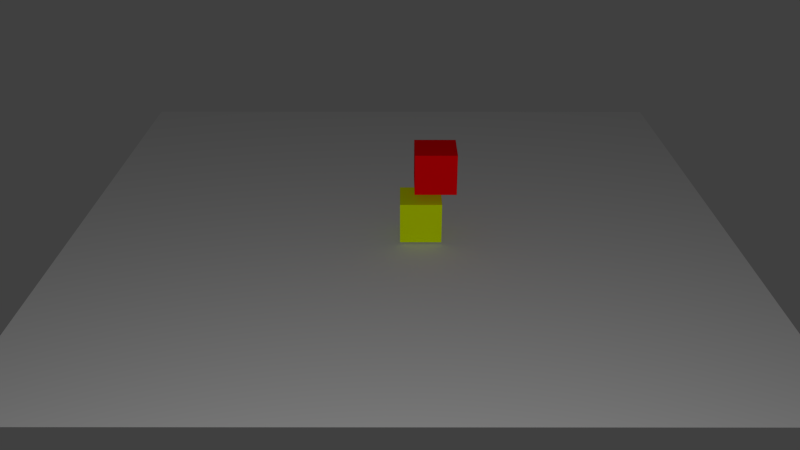 # Source: blocks_world4.blend  (saved by Blender 2.78.0; exported with 4.5.12 LTS)
import bpy
from mathutils import Matrix  # noqa: F401  (used for matrix-valued properties, if any)

bpy.ops.wm.read_factory_settings(use_empty=True)
scene = bpy.context.scene
scene.name = 'Scene'

# ---- collections
col_collection_1 = bpy.data.collections.new('Collection 1'); scene.collection.children.link(col_collection_1)

# ---- materials (node trees are filled in below, after node groups)
mat_material_005 = bpy.data.materials.new('Material.005')
mat_material_005.alpha_threshold = 0.0
mat_material_005.use_transparent_shadow = False
mat_material_005.diffuse_color = (1.0, 0.0, 0.003682, 1.0)
mat_material_005.roughness = 0.5
mat_material_005.line_color = (0.0, 0.0, 0.0, 1.0)
mat_material_002 = bpy.data.materials.new('Material.002')
mat_material_002.alpha_threshold = 0.0
mat_material_002.use_transparent_shadow = False
mat_material_002.diffuse_color = (0.7799, 1.0, 0.0, 1.0)
mat_material_002.roughness = 0.5
mat_material_002.line_color = (0.0, 0.0, 0.0, 1.0)
mat_material_011 = bpy.data.materials.new('Material.011')
mat_material_011.alpha_threshold = 0.0
mat_material_011.use_transparent_shadow = False
mat_material_011.diffuse_color = (0.723, 0.723, 0.723, 1.0)
mat_material_011.roughness = 0.5
mat_material_011.specular_intensity = 0.4933

# ---- material node trees

# ---- world
world_world = bpy.data.worlds.new('World'); scene.world = world_world
world_world.color = (0.05088, 0.05088, 0.05088)
world_world.use_sun_shadow = False
world_world.sun_shadow_jitter_overblur = 0.0
world_world.cycles.sampling_method = 'NONE'
world_world.cycles.sample_map_resolution = 256

# ---- cameras
cam_camera_015 = bpy.data.cameras.new('Camera.015')
cam_camera_015.clip_end = 100.0
cam_camera_015.lens = 35.0
cam_camera_015.sensor_width = 32.0
cam_camera_015.sensor_height = 18.0
cam_camera_015.dof.focus_distance = 0.0
cam_camera_015.dof.aperture_fstop = 128.0
cam_camera_015.dof.aperture_blades = 6

# ---- lights
light_lamp_016 = bpy.data.lights.new('Lamp.016', 'POINT')
light_lamp_016.transmission_factor = 0.0
light_lamp_016.energy = 3000.0
light_lamp_016.shadow_buffer_clip_start = 0.5
light_lamp_016.shadow_soft_size = 0.1
light_lamp_016.shadow_maximum_resolution = 0.006
light_lamp_016.use_absolute_resolution = True

# ---- meshes
me_cube_005 = bpy.data.meshes.new('Cube.005')
me_cube_005.from_pydata([(1.0, 1.0, -1.0), (1.0, -1.0, -1.0), (-1.0, -1.0, -1.0), (-1.0, 1.0, -1.0), (1.0, 1.0, 1.0), (1.0, -1.0, 1.0), (-1.0, -1.0, 1.0), (-1.0, 1.0, 1.0)], [], [(0, 1, 2, 3), (4, 7, 6, 5), (0, 4, 5, 1), (1, 5, 6, 2), (2, 6, 7, 3), (4, 0, 3, 7)])
_ca = me_cube_005.color_attributes.new('Col', 'BYTE_COLOR', 'CORNER')
_ca.data.foreach_set('color', [1.0, 1.0, 1.0, 1.0, 1.0, 1.0, 1.0, 1.0, 1.0, 1.0, 1.0, 1.0, 1.0, 1.0, 1.0, 1.0, 1.0, 1.0, 1.0, 1.0, 1.0, 1.0, 1.0, 1.0, 1.0, 1.0, 1.0, 1.0, 1.0, 1.0, 1.0, 1.0, 1.0, 1.0, 1.0, 1.0, 1.0, 1.0, 1.0, 1.0, 1.0, 1.0, 1.0, 1.0, 1.0, 1.0, 1.0, 1.0, 1.0, 1.0, 1.0, 1.0, 1.0, 1.0, 1.0, 1.0, 1.0, 1.0, 1.0, 1.0, 1.0, 1.0, 1.0, 1.0, 1.0, 1.0, 1.0, 1.0, 1.0, 1.0, 1.0, 1.0, 1.0, 1.0, 1.0, 1.0, 1.0, 1.0, 1.0, 1.0, 1.0, 1.0, 1.0, 1.0, 1.0, 1.0, 1.0, 1.0, 1.0, 1.0, 1.0, 1.0, 1.0, 1.0, 1.0, 1.0])
me_cube_005.materials.append(mat_material_005)
me_cube_005.use_remesh_preserve_volume = False
me_cube_005.use_remesh_preserve_attributes = False
me_cube_005.use_mirror_vertex_groups = False
me_cube_005.update()
me_cube_002 = bpy.data.meshes.new('Cube.002')
me_cube_002.from_pydata([(1.0, 1.0, -1.0), (1.0, -1.0, -1.0), (-1.0, -1.0, -1.0), (-1.0, 1.0, -1.0), (1.0, 1.0, 1.0), (1.0, -1.0, 1.0), (-1.0, -1.0, 1.0), (-1.0, 1.0, 1.0)], [], [(0, 1, 2, 3), (4, 7, 6, 5), (0, 4, 5, 1), (1, 5, 6, 2), (2, 6, 7, 3), (4, 0, 3, 7)])
_ca = me_cube_002.color_attributes.new('Col', 'BYTE_COLOR', 'CORNER')
_ca.data.foreach_set('color', [1.0, 1.0, 1.0, 1.0, 1.0, 1.0, 1.0, 1.0, 1.0, 1.0, 1.0, 1.0, 1.0, 1.0, 1.0, 1.0, 1.0, 1.0, 1.0, 1.0, 1.0, 1.0, 1.0, 1.0, 1.0, 1.0, 1.0, 1.0, 1.0, 1.0, 1.0, 1.0, 1.0, 1.0, 1.0, 1.0, 1.0, 1.0, 1.0, 1.0, 1.0, 1.0, 1.0, 1.0, 1.0, 1.0, 1.0, 1.0, 1.0, 1.0, 1.0, 1.0, 1.0, 1.0, 1.0, 1.0, 1.0, 1.0, 1.0, 1.0, 1.0, 1.0, 1.0, 1.0, 1.0, 1.0, 1.0, 1.0, 1.0, 1.0, 1.0, 1.0, 1.0, 1.0, 1.0, 1.0, 1.0, 1.0, 1.0, 1.0, 1.0, 1.0, 1.0, 1.0, 1.0, 1.0, 1.0, 1.0, 1.0, 1.0, 1.0, 1.0, 1.0, 1.0, 1.0, 1.0])
me_cube_002.materials.append(mat_material_002)
me_cube_002.use_remesh_preserve_volume = False
me_cube_002.use_remesh_preserve_attributes = False
me_cube_002.use_mirror_vertex_groups = False
me_cube_002.update()
me_plane = bpy.data.meshes.new('Plane')
me_plane.from_pydata([(-1.0, -1.0, 0.0), (1.0, -1.0, 0.0), (-1.0, 1.0, 0.0), (1.0, 1.0, 0.0)], [], [(0, 1, 3, 2)])
me_plane.materials.append(mat_material_011)
me_plane.use_remesh_preserve_volume = False
me_plane.use_remesh_preserve_attributes = False
me_plane.use_mirror_vertex_groups = False
me_plane.update()

# ---- objects
ob_camera = bpy.data.objects.new('Camera', cam_camera_015)
ob_lamp = bpy.data.objects.new('Lamp', light_lamp_016)
ob_red_cube = bpy.data.objects.new('red_cube', me_cube_005)
ob_yellow_cube = bpy.data.objects.new('yellow_cube', me_cube_002)
ob_plane = bpy.data.objects.new('plane', me_plane)

# ---- transforms, parenting, visibility, modifiers, constraints
ob_camera.location = (-20.0, 0.0, 10.0)
ob_camera.rotation_euler = (1.1, 0.0, -1.57)
ob_camera.lineart.crease_threshold = 0.0
ob_lamp.location = (-20.0, 0.0, 10.0)
ob_lamp.lineart.crease_threshold = 0.0
ob_red_cube.location = (-0.7091, -0.829, 1.736)
ob_red_cube.scale = (0.5, 0.5, 0.5)
ob_red_cube.lock_rotations_4d = False
ob_red_cube.empty_display_type = 'ARROWS'
ob_red_cube.lineart.crease_threshold = 0.0
ob_yellow_cube.location = (-0.8582, -0.4834, 0.5445)
ob_yellow_cube.scale = (0.5, 0.5, 0.5)
ob_yellow_cube.lock_rotations_4d = False
ob_yellow_cube.empty_display_type = 'ARROWS'
ob_yellow_cube.lineart.crease_threshold = 0.0
ob_plane.location = (0.0, 0.0, 0.0)
ob_plane.scale = (-8.081, -8.081, -8.081)
ob_plane.lineart.crease_threshold = 0.0

# ---- collection membership
col_collection_1.objects.link(ob_camera)
col_collection_1.objects.link(ob_lamp)
col_collection_1.objects.link(ob_red_cube)
col_collection_1.objects.link(ob_yellow_cube)
col_collection_1.objects.link(ob_plane)

# ---- scene / render settings (as saved in the file)
scene.camera = ob_camera
scene.frame_start = 1; scene.frame_end = 250; scene.frame_set(0)
scene.render.engine = 'BLENDER_EEVEE_NEXT'
scene.render.resolution_percentage = 50
scene.render.dither_intensity = 0.0
scene.cycles.use_denoising = False
scene.cycles.samples = 10
scene.cycles.sampling_pattern = 'TABULATED_SOBOL'
scene.cycles.light_sampling_threshold = 0.0
scene.cycles.use_adaptive_sampling = False
scene.cycles.use_light_tree = False
scene.cycles.blur_glossy = 0.0
scene.cycles.pixel_filter_type = 'GAUSSIAN'
scene.cycles.sample_clamp_indirect = 0.0
scene.view_settings.view_transform = 'Standard'
bpy.context.view_layer.update()
